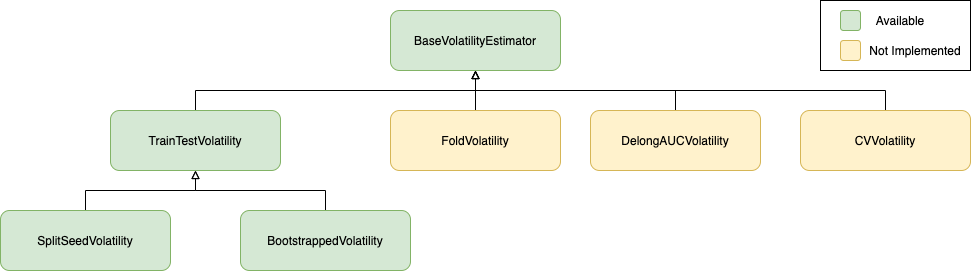

The diagram above was exported from draw.io. Its source (the exported page's mxGraphModel, read from the mxfile embedded in the PNG):
<mxGraphModel dx="2253" dy="745" grid="1" gridSize="10" guides="1" tooltips="1" connect="1" arrows="1" fold="1" page="1" pageScale="1" pageWidth="827" pageHeight="1169" math="0" shadow="0">
  <root>
    <mxCell id="0" />
    <mxCell id="1" parent="0" />
    <mxCell id="WYjE-_AxlN4OBYod3tz7-1" value="BaseVolatilityEstimator" style="rounded=1;whiteSpace=wrap;html=1;fillColor=#d5e8d4;strokeColor=#82b366;" parent="1" vertex="1">
      <mxGeometry x="340" y="100" width="170" height="60" as="geometry" />
    </mxCell>
    <mxCell id="R8XXos87nNmtX8PLZJM--4" style="edgeStyle=orthogonalEdgeStyle;rounded=0;orthogonalLoop=1;jettySize=auto;html=1;exitX=0.5;exitY=0;exitDx=0;exitDy=0;entryX=0.5;entryY=1;entryDx=0;entryDy=0;endArrow=block;endFill=0;" edge="1" parent="1" source="WYjE-_AxlN4OBYod3tz7-2" target="WYjE-_AxlN4OBYod3tz7-1">
      <mxGeometry relative="1" as="geometry" />
    </mxCell>
    <mxCell id="WYjE-_AxlN4OBYod3tz7-2" value="TrainTestVolatility" style="rounded=1;whiteSpace=wrap;html=1;fillColor=#d5e8d4;strokeColor=#82b366;" parent="1" vertex="1">
      <mxGeometry x="60" y="200" width="170" height="60" as="geometry" />
    </mxCell>
    <mxCell id="R8XXos87nNmtX8PLZJM--3" style="edgeStyle=orthogonalEdgeStyle;rounded=0;orthogonalLoop=1;jettySize=auto;html=1;exitX=0.5;exitY=0;exitDx=0;exitDy=0;entryX=0.5;entryY=1;entryDx=0;entryDy=0;endArrow=block;endFill=0;" edge="1" parent="1" source="WYjE-_AxlN4OBYod3tz7-3" target="WYjE-_AxlN4OBYod3tz7-2">
      <mxGeometry relative="1" as="geometry" />
    </mxCell>
    <mxCell id="WYjE-_AxlN4OBYod3tz7-3" value="BootstrappedVolatility" style="rounded=1;whiteSpace=wrap;html=1;fillColor=#d5e8d4;strokeColor=#82b366;" parent="1" vertex="1">
      <mxGeometry x="190" y="300" width="170" height="60" as="geometry" />
    </mxCell>
    <mxCell id="R8XXos87nNmtX8PLZJM--1" style="edgeStyle=orthogonalEdgeStyle;rounded=0;orthogonalLoop=1;jettySize=auto;html=1;exitX=0.5;exitY=0;exitDx=0;exitDy=0;entryX=0.5;entryY=1;entryDx=0;entryDy=0;endArrow=block;endFill=0;" edge="1" parent="1" source="WYjE-_AxlN4OBYod3tz7-4" target="WYjE-_AxlN4OBYod3tz7-2">
      <mxGeometry relative="1" as="geometry" />
    </mxCell>
    <mxCell id="WYjE-_AxlN4OBYod3tz7-4" value="SplitSeedVolatility" style="rounded=1;whiteSpace=wrap;html=1;fillColor=#d5e8d4;strokeColor=#82b366;" parent="1" vertex="1">
      <mxGeometry x="-50" y="300" width="170" height="60" as="geometry" />
    </mxCell>
    <mxCell id="R8XXos87nNmtX8PLZJM--7" style="edgeStyle=orthogonalEdgeStyle;rounded=0;orthogonalLoop=1;jettySize=auto;html=1;exitX=0.5;exitY=0;exitDx=0;exitDy=0;entryX=0.5;entryY=1;entryDx=0;entryDy=0;endArrow=block;endFill=0;" edge="1" parent="1" source="WYjE-_AxlN4OBYod3tz7-5" target="WYjE-_AxlN4OBYod3tz7-1">
      <mxGeometry relative="1" as="geometry" />
    </mxCell>
    <mxCell id="WYjE-_AxlN4OBYod3tz7-5" value="CVVolatility" style="rounded=1;whiteSpace=wrap;html=1;fillColor=#fff2cc;strokeColor=#d6b656;" parent="1" vertex="1">
      <mxGeometry x="750" y="200" width="170" height="60" as="geometry" />
    </mxCell>
    <mxCell id="R8XXos87nNmtX8PLZJM--6" style="edgeStyle=orthogonalEdgeStyle;rounded=0;orthogonalLoop=1;jettySize=auto;html=1;exitX=0.5;exitY=0;exitDx=0;exitDy=0;entryX=0.5;entryY=1;entryDx=0;entryDy=0;endArrow=block;endFill=0;" edge="1" parent="1" source="WYjE-_AxlN4OBYod3tz7-6" target="WYjE-_AxlN4OBYod3tz7-1">
      <mxGeometry relative="1" as="geometry" />
    </mxCell>
    <mxCell id="WYjE-_AxlN4OBYod3tz7-6" value="DelongAUCVolatility" style="rounded=1;whiteSpace=wrap;html=1;fillColor=#fff2cc;strokeColor=#d6b656;" parent="1" vertex="1">
      <mxGeometry x="540" y="200" width="170" height="60" as="geometry" />
    </mxCell>
    <mxCell id="R8XXos87nNmtX8PLZJM--5" style="edgeStyle=orthogonalEdgeStyle;rounded=0;orthogonalLoop=1;jettySize=auto;html=1;exitX=0.5;exitY=0;exitDx=0;exitDy=0;endArrow=block;endFill=0;" edge="1" parent="1" source="WYjE-_AxlN4OBYod3tz7-7">
      <mxGeometry relative="1" as="geometry">
        <mxPoint x="425" y="160" as="targetPoint" />
      </mxGeometry>
    </mxCell>
    <mxCell id="WYjE-_AxlN4OBYod3tz7-7" value="FoldVolatility" style="rounded=1;whiteSpace=wrap;html=1;fillColor=#fff2cc;strokeColor=#d6b656;" parent="1" vertex="1">
      <mxGeometry x="340" y="200" width="170" height="60" as="geometry" />
    </mxCell>
    <mxCell id="WYjE-_AxlN4OBYod3tz7-34" value="" style="rounded=0;whiteSpace=wrap;html=1;" parent="1" vertex="1">
      <mxGeometry x="770" y="90" width="150" height="70" as="geometry" />
    </mxCell>
    <mxCell id="WYjE-_AxlN4OBYod3tz7-35" value="" style="rounded=1;whiteSpace=wrap;html=1;fillColor=#d5e8d4;strokeColor=#82b366;" parent="1" vertex="1">
      <mxGeometry x="790" y="100" width="20" height="20" as="geometry" />
    </mxCell>
    <mxCell id="WYjE-_AxlN4OBYod3tz7-36" value="" style="rounded=1;whiteSpace=wrap;html=1;fillColor=#fff2cc;strokeColor=#d6b656;" parent="1" vertex="1">
      <mxGeometry x="790" y="130" width="20" height="20" as="geometry" />
    </mxCell>
    <mxCell id="WYjE-_AxlN4OBYod3tz7-37" value="Not Implemented" style="text;html=1;strokeColor=none;fillColor=none;align=center;verticalAlign=middle;whiteSpace=wrap;rounded=0;" parent="1" vertex="1">
      <mxGeometry x="810" y="130" width="110" height="20" as="geometry" />
    </mxCell>
    <mxCell id="WYjE-_AxlN4OBYod3tz7-38" value="Available" style="text;html=1;strokeColor=none;fillColor=none;align=center;verticalAlign=middle;whiteSpace=wrap;rounded=0;" parent="1" vertex="1">
      <mxGeometry x="830" y="100" width="40" height="20" as="geometry" />
    </mxCell>
  </root>
</mxGraphModel>